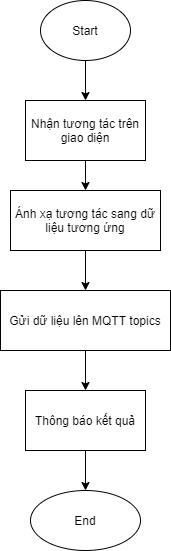

The diagram above was exported from draw.io. Its source (the exported page's mxGraphModel, read from the mxfile embedded in the PNG):
<mxGraphModel dx="866" dy="433" grid="1" gridSize="10" guides="1" tooltips="1" connect="1" arrows="1" fold="1" page="1" pageScale="1" pageWidth="850" pageHeight="1100" math="0" shadow="0">
  <root>
    <mxCell id="0" />
    <mxCell id="1" parent="0" />
    <mxCell id="WUIDhMKXOG11kSF9dZ3A-9" value="" style="edgeStyle=orthogonalEdgeStyle;rounded=0;orthogonalLoop=1;jettySize=auto;html=1;" edge="1" parent="1" source="WUIDhMKXOG11kSF9dZ3A-2" target="WUIDhMKXOG11kSF9dZ3A-3">
      <mxGeometry relative="1" as="geometry" />
    </mxCell>
    <mxCell id="WUIDhMKXOG11kSF9dZ3A-2" value="Nhận tương tác trên giao diện" style="rounded=0;whiteSpace=wrap;html=1;" vertex="1" parent="1">
      <mxGeometry x="355" y="120" width="120" height="60" as="geometry" />
    </mxCell>
    <mxCell id="WUIDhMKXOG11kSF9dZ3A-10" value="" style="edgeStyle=orthogonalEdgeStyle;rounded=0;orthogonalLoop=1;jettySize=auto;html=1;" edge="1" parent="1" source="WUIDhMKXOG11kSF9dZ3A-3" target="WUIDhMKXOG11kSF9dZ3A-4">
      <mxGeometry relative="1" as="geometry" />
    </mxCell>
    <mxCell id="WUIDhMKXOG11kSF9dZ3A-3" value="Ánh xạ tương tác sang dữ liệu tương ứng" style="rounded=0;whiteSpace=wrap;html=1;" vertex="1" parent="1">
      <mxGeometry x="340" y="210" width="150" height="60" as="geometry" />
    </mxCell>
    <mxCell id="WUIDhMKXOG11kSF9dZ3A-11" value="" style="edgeStyle=orthogonalEdgeStyle;rounded=0;orthogonalLoop=1;jettySize=auto;html=1;" edge="1" parent="1" source="WUIDhMKXOG11kSF9dZ3A-4" target="WUIDhMKXOG11kSF9dZ3A-5">
      <mxGeometry relative="1" as="geometry" />
    </mxCell>
    <mxCell id="WUIDhMKXOG11kSF9dZ3A-4" value="Gửi dữ liệu lên MQTT topics" style="rounded=0;whiteSpace=wrap;html=1;" vertex="1" parent="1">
      <mxGeometry x="330" y="310" width="170" height="60" as="geometry" />
    </mxCell>
    <mxCell id="WUIDhMKXOG11kSF9dZ3A-12" value="" style="edgeStyle=orthogonalEdgeStyle;rounded=0;orthogonalLoop=1;jettySize=auto;html=1;" edge="1" parent="1" source="WUIDhMKXOG11kSF9dZ3A-5" target="WUIDhMKXOG11kSF9dZ3A-7">
      <mxGeometry relative="1" as="geometry" />
    </mxCell>
    <mxCell id="WUIDhMKXOG11kSF9dZ3A-5" value="Thông báo kết quả" style="rounded=0;whiteSpace=wrap;html=1;" vertex="1" parent="1">
      <mxGeometry x="355" y="410" width="120" height="60" as="geometry" />
    </mxCell>
    <mxCell id="WUIDhMKXOG11kSF9dZ3A-8" value="" style="edgeStyle=orthogonalEdgeStyle;rounded=0;orthogonalLoop=1;jettySize=auto;html=1;" edge="1" parent="1" source="WUIDhMKXOG11kSF9dZ3A-6" target="WUIDhMKXOG11kSF9dZ3A-2">
      <mxGeometry relative="1" as="geometry" />
    </mxCell>
    <mxCell id="WUIDhMKXOG11kSF9dZ3A-6" value="Start" style="ellipse;whiteSpace=wrap;html=1;" vertex="1" parent="1">
      <mxGeometry x="370" y="20" width="90" height="60" as="geometry" />
    </mxCell>
    <mxCell id="WUIDhMKXOG11kSF9dZ3A-7" value="End" style="ellipse;whiteSpace=wrap;html=1;" vertex="1" parent="1">
      <mxGeometry x="360" y="510" width="110" height="60" as="geometry" />
    </mxCell>
  </root>
</mxGraphModel>